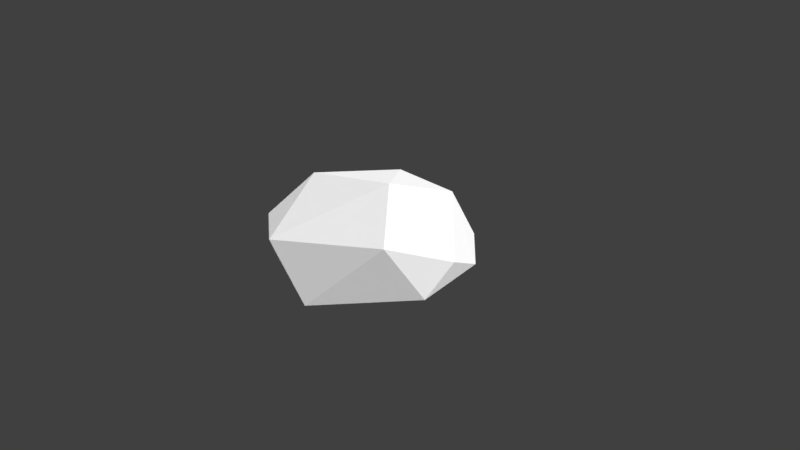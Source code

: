 # Source: Low_Poly_Rock_004.blend  (saved by Blender 2.77.0; exported with 4.5.12 LTS)
import bpy
from mathutils import Matrix  # noqa: F401  (used for matrix-valued properties, if any)

bpy.ops.wm.read_factory_settings(use_empty=True)
scene = bpy.context.scene
scene.name = 'Scene'

# ---- collections
col_collection_1 = bpy.data.collections.new('Collection 1'); scene.collection.children.link(col_collection_1)

# ---- materials (node trees are filled in below, after node groups)
mat_lowpolyrock004mat = bpy.data.materials.new('LowPolyRock004Mat')
mat_lowpolyrock004mat.alpha_threshold = 0.0
mat_lowpolyrock004mat.roughness = 0.5

# ---- material node trees
mat_lowpolyrock004mat.use_nodes = True; mat_lowpolyrock004mat.node_tree.nodes.clear()
_N = mat_lowpolyrock004mat.node_tree.nodes; _L = mat_lowpolyrock004mat.node_tree.links
n0 = _N.new('ShaderNodeOutputMaterial'); n0.name = 'Material Output'; n0.location = (300, 300)
n1 = _N.new('ShaderNodeBsdfDiffuse'); n1.name = 'Diffuse BSDF'; n1.location = (10, 300)
_L.new(n1.outputs[0], n0.inputs[0])
n0.is_active_output = True

# ---- world
world_world = bpy.data.worlds.new('World'); scene.world = world_world
world_world.color = (0.05088, 0.05088, 0.05088)
world_world.use_sun_shadow = False
world_world.sun_shadow_jitter_overblur = 0.0
world_world.cycles.sampling_method = 'MANUAL'

# ---- cameras
cam_camera = bpy.data.cameras.new('Camera')
cam_camera.clip_end = 100.0
cam_camera.lens = 35.0
cam_camera.sensor_width = 32.0
cam_camera.sensor_height = 18.0
cam_camera.ortho_scale = 7.314
cam_camera.dof.focus_distance = 0.0

# ---- lights
light_lamp = bpy.data.lights.new('Lamp', 'SUN')
light_lamp.transmission_factor = 0.0
light_lamp.cutoff_distance = 30.0
light_lamp.angle = 2.507
light_lamp.energy = 4.3
light_lamp.shadow_buffer_clip_start = 1.001
light_lamp.shadow_soft_size = 3.046
light_lamp.shadow_cascade_max_distance = 1000.0

# ---- meshes
me_icosphere_011 = bpy.data.meshes.new('Icosphere.011')
me_icosphere_011.from_pydata([(0.6273, -0.7763, 0.7597), (-1.096, 0.3986, 0.6673), (1.338, -0.903, 0.3608), (0.164, -0.01258, -0.2394), (-0.0856, 0.4721, 0.8911), (1.577, 0.0608, 0.4036), (0.3479, 1.346, 0.5433), (-0.1352, 1.595, 0.03703), (-1.256, 0.8914, 0.003422), (1.278, 0.6265, -0.1606), (-0.5991, 1.529, 0.3368), (0.2634, -1.737, 0.2822), (-1.545, 0.2583, 0.1017), (-1.019, -1.294, 0.01962), (-0.9096, -1.134, 0.5257), (1.279, -1.067, -0.1047), (0.2901, -1.663, -0.02458)], [], [(4, 14, 0), (6, 4, 5), (8, 1, 10), (13, 16, 11), (14, 12, 13), (8, 13, 12), (0, 14, 11), (10, 7, 8), (10, 1, 4), (1, 8, 12), (13, 8, 3), (16, 13, 15), (5, 15, 9), (0, 2, 5), (15, 11, 16), (2, 0, 11), (7, 9, 3), (11, 15, 2), (5, 2, 15), (9, 15, 3), (13, 3, 15), (7, 10, 6), (10, 4, 6), (9, 6, 5), (14, 4, 1), (0, 5, 4), (7, 6, 9), (11, 14, 13), (1, 12, 14), (8, 7, 3)])
_ca = me_icosphere_011.color_attributes.new('Col', 'BYTE_COLOR', 'CORNER')
_ca.data.foreach_set('color', [1.0, 1.0, 1.0, 1.0, 1.0, 1.0, 1.0, 1.0, 0.9911, 0.9911, 0.9911, 0.9961, 1.0, 1.0, 1.0, 1.0, 1.0, 1.0, 1.0, 1.0, 0.9911, 0.9911, 0.9911, 0.9961, 1.0, 1.0, 1.0, 1.0, 1.0, 1.0, 1.0, 1.0, 1.0, 1.0, 1.0, 1.0, 1.0, 1.0, 1.0, 1.0, 1.0, 1.0, 1.0, 1.0, 1.0, 1.0, 1.0, 1.0, 1.0, 1.0, 1.0, 1.0, 1.0, 1.0, 1.0, 1.0, 1.0, 1.0, 1.0, 1.0, 1.0, 1.0, 1.0, 1.0, 1.0, 1.0, 1.0, 1.0, 1.0, 1.0, 1.0, 1.0, 0.9911, 0.9911, 0.9911, 0.9961, 1.0, 1.0, 1.0, 1.0, 1.0, 1.0, 1.0, 1.0, 1.0, 1.0, 1.0, 1.0, 1.0, 1.0, 1.0, 1.0, 1.0, 1.0, 1.0, 1.0, 1.0, 1.0, 1.0, 1.0, 1.0, 1.0, 1.0, 1.0, 1.0, 1.0, 1.0, 1.0, 1.0, 1.0, 1.0, 1.0, 1.0, 1.0, 1.0, 1.0, 1.0, 1.0, 1.0, 1.0, 1.0, 1.0, 1.0, 1.0, 1.0, 1.0, 1.0, 1.0, 1.0, 1.0, 1.0, 1.0, 1.0, 1.0, 1.0, 1.0, 1.0, 1.0, 1.0, 1.0, 1.0, 1.0, 1.0, 1.0, 0.9911, 0.9911, 0.9911, 0.9961, 1.0, 1.0, 1.0, 1.0, 1.0, 1.0, 1.0, 1.0, 0.9911, 0.9911, 0.9911, 0.9961, 0.9911, 0.9911, 0.9911, 0.9961, 0.9911, 0.9911, 0.9911, 0.9961, 1.0, 1.0, 1.0, 1.0, 1.0, 1.0, 1.0, 1.0, 1.0, 1.0, 1.0, 1.0, 0.9911, 0.9911, 0.9911, 0.9961, 0.9911, 0.9911, 0.9911, 0.9961, 1.0, 1.0, 1.0, 1.0, 1.0, 1.0, 1.0, 1.0, 1.0, 1.0, 1.0, 1.0, 0.9911, 0.9911, 0.9911, 0.9961, 1.0, 1.0, 1.0, 1.0, 1.0, 1.0, 1.0, 1.0, 0.9911, 0.9911, 0.9911, 0.9961, 0.9911, 0.9911, 0.9911, 0.9961, 0.9911, 0.9911, 0.9911, 0.9961, 1.0, 1.0, 1.0, 1.0, 1.0, 1.0, 1.0, 1.0, 1.0, 1.0, 1.0, 1.0, 0.9911, 0.9911, 0.9911, 0.9961, 1.0, 1.0, 1.0, 1.0, 1.0, 1.0, 1.0, 1.0, 1.0, 1.0, 1.0, 1.0, 1.0, 1.0, 1.0, 1.0, 1.0, 1.0, 1.0, 1.0, 1.0, 1.0, 1.0, 1.0, 1.0, 1.0, 1.0, 1.0, 1.0, 1.0, 1.0, 1.0, 1.0, 1.0, 1.0, 1.0, 1.0, 1.0, 1.0, 1.0, 1.0, 1.0, 1.0, 1.0, 0.9911, 0.9911, 0.9911, 0.9961, 1.0, 1.0, 1.0, 1.0, 1.0, 1.0, 1.0, 1.0, 1.0, 1.0, 1.0, 1.0, 0.9911, 0.9911, 0.9911, 0.9961, 0.9911, 0.9911, 0.9911, 0.9961, 1.0, 1.0, 1.0, 1.0, 1.0, 1.0, 1.0, 1.0, 1.0, 1.0, 1.0, 1.0, 1.0, 1.0, 1.0, 1.0, 1.0, 1.0, 1.0, 1.0, 1.0, 1.0, 1.0, 1.0, 1.0, 1.0, 1.0, 1.0, 1.0, 1.0, 1.0, 1.0, 1.0, 1.0, 1.0, 1.0, 1.0, 1.0, 1.0, 1.0, 1.0, 1.0, 1.0, 1.0, 1.0, 1.0, 1.0, 1.0, 0.9911, 0.9911, 0.9911, 0.9961])
me_icosphere_011.materials.append(mat_lowpolyrock004mat)
me_icosphere_011.use_remesh_preserve_volume = False
me_icosphere_011.use_remesh_preserve_attributes = False
me_icosphere_011.use_mirror_vertex_groups = False
me_icosphere_011.update()

# ---- objects
ob_objects = bpy.data.objects.new('OBJECTS', None)
ob_low_poly_rock_004 = bpy.data.objects.new('Low_Poly_Rock_004', me_icosphere_011)
ob_lamp = bpy.data.objects.new('Lamp', light_lamp)
ob_camera = bpy.data.objects.new('Camera', cam_camera)

# ---- transforms, parenting, visibility, modifiers, constraints
ob_objects.location = (0.0, 0.0, 0.0)
ob_objects.empty_image_offset = (0.0, 0.0)
ob_objects.show_name = True
ob_objects.show_in_front = True
ob_objects.lineart.crease_threshold = 0.0
ob_low_poly_rock_004.parent = ob_objects
ob_low_poly_rock_004.location = (0.0, 0.0, 0.0)
ob_low_poly_rock_004.rotation_euler = (0.0, 0.0, -1.937)
ob_low_poly_rock_004.scale = (0.8572, 0.8572, 1.278)
ob_low_poly_rock_004.lineart.crease_threshold = 0.0
ob_lamp.location = (-6.758, -17.24, 9.332)
ob_lamp.rotation_euler = (0.6503, 0.05522, 1.866)
ob_lamp.lock_rotations_4d = False
ob_lamp.empty_display_type = 'ARROWS'
ob_lamp.color = (0.0, 0.0, 0.0, 0.0)
ob_lamp.lineart.crease_threshold = 0.0
ob_camera.location = (7.481, -6.508, 5.344)
ob_camera.rotation_euler = (1.109, 0.01082, 0.8149)
ob_camera.lock_rotations_4d = False
ob_camera.empty_display_type = 'ARROWS'
ob_camera.color = (0.0, 0.0, 0.0, 0.0)
ob_camera.display_type = 'WIRE'
ob_camera.lineart.crease_threshold = 0.0

# ---- collection membership
col_collection_1.objects.link(ob_objects)
col_collection_1.objects.link(ob_low_poly_rock_004)
col_collection_1.objects.link(ob_lamp)
col_collection_1.objects.link(ob_camera)

# ---- scene / render settings (as saved in the file)
scene.camera = ob_camera
scene.frame_start = 1; scene.frame_end = 250; scene.frame_set(1)
scene.render.engine = 'CYCLES'
scene.render.resolution_percentage = 50
scene.render.dither_intensity = 0.0
scene.cycles.use_denoising = False
scene.cycles.samples = 128
scene.cycles.sampling_pattern = 'TABULATED_SOBOL'
scene.cycles.light_sampling_threshold = 0.0
scene.cycles.use_adaptive_sampling = False
scene.cycles.use_light_tree = False
scene.cycles.blur_glossy = 0.0
scene.cycles.sample_clamp_indirect = 0.0
scene.view_settings.view_transform = 'Standard'
bpy.context.view_layer.update()
